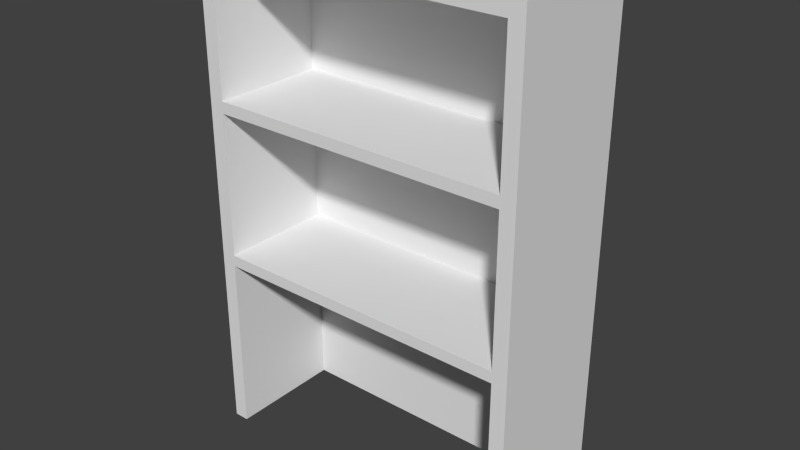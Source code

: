 # Source: shelve.blend  (saved by Blender 2.72.0; exported with 4.5.12 LTS)
import bpy
from mathutils import Matrix  # noqa: F401  (used for matrix-valued properties, if any)

bpy.ops.wm.read_factory_settings(use_empty=True)
scene = bpy.context.scene
scene.name = 'Scene'

# ---- collections
col_collection_1 = bpy.data.collections.new('Collection 1'); scene.collection.children.link(col_collection_1)

# ---- materials (node trees are filled in below, after node groups)
mat_material = bpy.data.materials.new('Material')
mat_material.alpha_threshold = 0.0
mat_material.use_transparent_shadow = False
mat_material.roughness = 0.5
mat_material.line_color = (0.0, 0.0, 0.0, 1.0)

# ---- material node trees

# ---- world
world_world = bpy.data.worlds.new('World'); scene.world = world_world
world_world.color = (0.05088, 0.05088, 0.05088)
world_world.use_sun_shadow = False
world_world.sun_shadow_jitter_overblur = 0.0
world_world.cycles.sampling_method = 'MANUAL'
world_world.cycles.sample_map_resolution = 256

# ---- meshes
me_cube = bpy.data.meshes.new('Cube')
me_cube.from_pydata([(1.0, 0.4, -0.005603), (1.0, -0.4, -0.005603), (0.0, -0.4, 2.904), (0.91, 0.3, -0.005603), (1.0, 0.4, 2.994), (1.0, -0.4, 2.994), (0.0, 0.3, 2.904), (0.91, -0.4, -0.005603), (0.0, 0.4, 2.994), (0.0, -0.4, 2.994), (0.91, -0.4, 2.904), (0.0, 0.3, -0.005603), (0.91, 0.3, 2.904), (0.91, -0.4, 1.155), (0.91, 0.3, 1.155), (0.0, 0.3, 1.155), (0.91, -0.4, 2.098), (0.91, 0.3, 2.098), (0.0, 0.3, 2.098), (0.91, -0.4, 2.028), (0.91, 0.3, 2.028), (0.0, 0.3, 2.028), (0.91, -0.4, 1.086), (0.91, 0.3, 1.086), (0.0, 0.3, 1.086), (0.0, -0.4, 2.098), (0.0, -0.4, 2.028), (0.0, -0.4, 1.155), (0.0, -0.4, 1.086)], [(17, 20), (14, 23)], [(1, 0, 4, 5), (5, 9, 2, 10), (5, 4, 8, 9), (2, 6, 12, 10), (18, 25, 16, 17), (12, 17, 16, 10), (15, 27, 13, 14), (13, 19, 20, 14), (12, 6, 18, 17), (5, 10, 16, 19, 13, 22, 7, 1), (3, 7, 22, 23), (24, 11, 3, 23), (14, 20, 21, 15), (25, 26, 19, 16), (28, 22, 13, 27)])
me_cube.materials.append(mat_material)
me_cube.use_remesh_preserve_volume = False
me_cube.use_remesh_preserve_attributes = False
me_cube.use_mirror_vertex_groups = False
me_cube.update()

# ---- objects
ob_shelve = bpy.data.objects.new('Shelve', me_cube)

# ---- transforms, parenting, visibility, modifiers, constraints
ob_shelve.location = (0.0, 0.0, 0.0)
ob_shelve.lock_rotations_4d = False
ob_shelve.empty_display_type = 'ARROWS'
ob_shelve.lineart.crease_threshold = 0.0
_m = ob_shelve.modifiers.new('Mirror', 'MIRROR')
_m.use_clip = True

# ---- collection membership
col_collection_1.objects.link(ob_shelve)

# ---- scene / render settings (as saved in the file)
scene.frame_start = 1; scene.frame_end = 250; scene.frame_set(1)
scene.render.engine = 'BLENDER_EEVEE_NEXT'
scene.render.resolution_percentage = 50
scene.render.dither_intensity = 0.0
scene.cycles.use_denoising = False
scene.cycles.samples = 10
scene.cycles.sampling_pattern = 'TABULATED_SOBOL'
scene.cycles.light_sampling_threshold = 0.0
scene.cycles.use_adaptive_sampling = False
scene.cycles.use_light_tree = False
scene.cycles.blur_glossy = 0.0
scene.cycles.pixel_filter_type = 'GAUSSIAN'
scene.cycles.sample_clamp_indirect = 0.0
scene.view_settings.view_transform = 'Standard'
bpy.context.view_layer.update()

# ---- added for rendering (the .blend has no active camera and no usable light): camera, sun
cam_auto = bpy.data.cameras.new('AutoCamera')
cam_auto.lens = 50.0
cam_auto.sensor_width = 36.0
cam_auto.clip_end = 1000.0
ob_auto_camera = bpy.data.objects.new('AutoCamera', cam_auto)
scene.collection.objects.link(ob_auto_camera)
ob_auto_camera.location = (3.41707, -4.10049, 4.22806)
ob_auto_camera.rotation_euler = (1.09748, -7.21219e-08, 0.694738)
scene.camera = ob_auto_camera
light_auto_sun = bpy.data.lights.new('AutoSun', 'SUN')
light_auto_sun.energy = 3.0
light_auto_sun.angle = 0.0523599
ob_auto_sun = bpy.data.objects.new('AutoSun', light_auto_sun)
scene.collection.objects.link(ob_auto_sun)
ob_auto_sun.rotation_euler = (0.872665, 0.174533, 0.523599)
bpy.context.view_layer.update()
